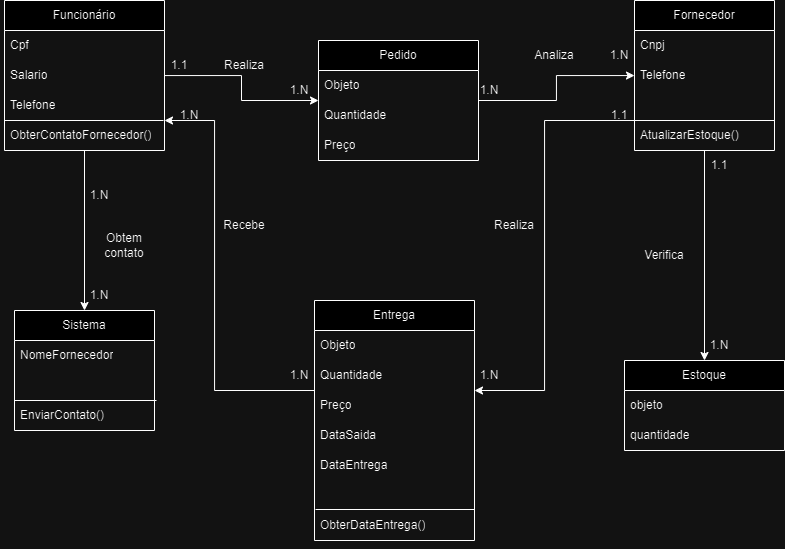

The diagram above was exported from draw.io. Its source (the exported page's mxGraphModel, read from the mxfile embedded in the PNG):
<mxGraphModel dx="1187" dy="634" grid="1" gridSize="10" guides="1" tooltips="1" connect="1" arrows="1" fold="1" page="1" pageScale="1" pageWidth="827" pageHeight="1169" math="0" shadow="0">
  <root>
    <mxCell id="0" />
    <mxCell id="1" parent="0" />
    <mxCell id="j_lGm_guOyuLz6OUjoog-28" style="edgeStyle=orthogonalEdgeStyle;rounded=0;orthogonalLoop=1;jettySize=auto;html=1;" parent="1" source="j_lGm_guOyuLz6OUjoog-1" target="j_lGm_guOyuLz6OUjoog-5" edge="1">
      <mxGeometry relative="1" as="geometry">
        <mxPoint x="100" y="280" as="targetPoint" />
      </mxGeometry>
    </mxCell>
    <mxCell id="j_lGm_guOyuLz6OUjoog-44" style="edgeStyle=orthogonalEdgeStyle;rounded=0;orthogonalLoop=1;jettySize=auto;html=1;" parent="1" source="j_lGm_guOyuLz6OUjoog-1" target="j_lGm_guOyuLz6OUjoog-32" edge="1">
      <mxGeometry relative="1" as="geometry" />
    </mxCell>
    <mxCell id="j_lGm_guOyuLz6OUjoog-1" value="Funcionário" style="swimlane;fontStyle=0;childLayout=stackLayout;horizontal=1;startSize=30;horizontalStack=0;resizeParent=1;resizeParentMax=0;resizeLast=0;collapsible=1;marginBottom=0;whiteSpace=wrap;html=1;" parent="1" vertex="1">
      <mxGeometry x="20" y="20" width="160" height="150" as="geometry">
        <mxRectangle x="20" y="20" width="100" height="30" as="alternateBounds" />
      </mxGeometry>
    </mxCell>
    <mxCell id="j_lGm_guOyuLz6OUjoog-2" value="Cpf" style="text;strokeColor=none;fillColor=none;align=left;verticalAlign=middle;spacingLeft=4;spacingRight=4;overflow=hidden;points=[[0,0.5],[1,0.5]];portConstraint=eastwest;rotatable=0;whiteSpace=wrap;html=1;" parent="j_lGm_guOyuLz6OUjoog-1" vertex="1">
      <mxGeometry y="30" width="160" height="30" as="geometry" />
    </mxCell>
    <mxCell id="j_lGm_guOyuLz6OUjoog-3" value="Salario" style="text;strokeColor=none;fillColor=none;align=left;verticalAlign=middle;spacingLeft=4;spacingRight=4;overflow=hidden;points=[[0,0.5],[1,0.5]];portConstraint=eastwest;rotatable=0;whiteSpace=wrap;html=1;" parent="j_lGm_guOyuLz6OUjoog-1" vertex="1">
      <mxGeometry y="60" width="160" height="30" as="geometry" />
    </mxCell>
    <mxCell id="j_lGm_guOyuLz6OUjoog-4" value="Telefone" style="text;strokeColor=none;fillColor=none;align=left;verticalAlign=middle;spacingLeft=4;spacingRight=4;overflow=hidden;points=[[0,0.5],[1,0.5]];portConstraint=eastwest;rotatable=0;whiteSpace=wrap;html=1;" parent="j_lGm_guOyuLz6OUjoog-1" vertex="1">
      <mxGeometry y="90" width="160" height="30" as="geometry" />
    </mxCell>
    <mxCell id="j_lGm_guOyuLz6OUjoog-16" value="ObterContatoFornecedor()" style="text;strokeColor=none;fillColor=none;align=left;verticalAlign=middle;spacingLeft=4;spacingRight=4;overflow=hidden;points=[[0,0.5],[1,0.5]];portConstraint=eastwest;rotatable=0;whiteSpace=wrap;html=1;shadow=1;perimeterSpacing=10;" parent="j_lGm_guOyuLz6OUjoog-1" vertex="1">
      <mxGeometry y="120" width="160" height="30" as="geometry" />
    </mxCell>
    <mxCell id="-vCpMRAEd5pIGILaVRKn-17" value="" style="endArrow=none;html=1;rounded=0;" edge="1" parent="j_lGm_guOyuLz6OUjoog-1">
      <mxGeometry width="50" height="50" relative="1" as="geometry">
        <mxPoint y="120" as="sourcePoint" />
        <mxPoint x="159" y="120" as="targetPoint" />
      </mxGeometry>
    </mxCell>
    <mxCell id="j_lGm_guOyuLz6OUjoog-5" value="Sistema" style="swimlane;fontStyle=0;childLayout=stackLayout;horizontal=1;startSize=30;horizontalStack=0;resizeParent=1;resizeParentMax=0;resizeLast=0;collapsible=1;marginBottom=0;whiteSpace=wrap;html=1;" parent="1" vertex="1">
      <mxGeometry x="30" y="330" width="140" height="120" as="geometry" />
    </mxCell>
    <mxCell id="j_lGm_guOyuLz6OUjoog-8" value="NomeFornecedor" style="text;strokeColor=none;fillColor=none;align=left;verticalAlign=middle;spacingLeft=4;spacingRight=4;overflow=hidden;points=[[0,0.5],[1,0.5]];portConstraint=eastwest;rotatable=0;whiteSpace=wrap;html=1;" parent="j_lGm_guOyuLz6OUjoog-5" vertex="1">
      <mxGeometry y="30" width="140" height="30" as="geometry" />
    </mxCell>
    <UserObject label="" id="-vCpMRAEd5pIGILaVRKn-13">
      <mxCell style="text;strokeColor=none;fillColor=none;align=left;verticalAlign=middle;spacingLeft=4;spacingRight=4;overflow=hidden;points=[[0,0.5],[1,0.5]];portConstraint=eastwest;rotatable=0;whiteSpace=wrap;html=1;shadow=1;perimeterSpacing=1;glass=0;rounded=0;container=0;collapsible=0;treeFolding=0;enumerate=0;" vertex="1" parent="j_lGm_guOyuLz6OUjoog-5">
        <mxGeometry y="60" width="140" height="30" as="geometry" />
      </mxCell>
    </UserObject>
    <mxCell id="-vCpMRAEd5pIGILaVRKn-18" value="" style="endArrow=none;html=1;rounded=0;" edge="1" parent="j_lGm_guOyuLz6OUjoog-5">
      <mxGeometry width="50" height="50" relative="1" as="geometry">
        <mxPoint y="90" as="sourcePoint" />
        <mxPoint x="142" y="90" as="targetPoint" />
      </mxGeometry>
    </mxCell>
    <UserObject label="EnviarContato()" id="-vCpMRAEd5pIGILaVRKn-14">
      <mxCell style="text;strokeColor=none;fillColor=none;align=left;verticalAlign=middle;spacingLeft=4;spacingRight=4;overflow=hidden;points=[[0,0.5],[1,0.5]];portConstraint=eastwest;rotatable=0;whiteSpace=wrap;html=1;shadow=1;perimeterSpacing=1;glass=0;rounded=0;container=0;collapsible=0;treeFolding=0;enumerate=0;" vertex="1" parent="j_lGm_guOyuLz6OUjoog-5">
        <mxGeometry y="90" width="140" height="30" as="geometry" />
      </mxCell>
    </UserObject>
    <mxCell id="j_lGm_guOyuLz6OUjoog-50" style="edgeStyle=orthogonalEdgeStyle;rounded=0;orthogonalLoop=1;jettySize=auto;html=1;" parent="1" source="j_lGm_guOyuLz6OUjoog-9" target="j_lGm_guOyuLz6OUjoog-38" edge="1">
      <mxGeometry relative="1" as="geometry" />
    </mxCell>
    <mxCell id="-vCpMRAEd5pIGILaVRKn-1" style="edgeStyle=orthogonalEdgeStyle;rounded=0;orthogonalLoop=1;jettySize=auto;html=1;" edge="1" parent="1" source="j_lGm_guOyuLz6OUjoog-9" target="j_lGm_guOyuLz6OUjoog-51">
      <mxGeometry relative="1" as="geometry">
        <Array as="points">
          <mxPoint x="560" y="140" />
          <mxPoint x="560" y="410" />
        </Array>
      </mxGeometry>
    </mxCell>
    <mxCell id="j_lGm_guOyuLz6OUjoog-9" value="Fornecedor" style="swimlane;fontStyle=0;childLayout=stackLayout;horizontal=1;startSize=30;horizontalStack=0;resizeParent=1;resizeParentMax=0;resizeLast=0;collapsible=1;marginBottom=0;whiteSpace=wrap;html=1;" parent="1" vertex="1">
      <mxGeometry x="650" y="20" width="140" height="150" as="geometry" />
    </mxCell>
    <mxCell id="j_lGm_guOyuLz6OUjoog-10" value="Cnpj" style="text;strokeColor=none;fillColor=none;align=left;verticalAlign=middle;spacingLeft=4;spacingRight=4;overflow=hidden;points=[[0,0.5],[1,0.5]];portConstraint=eastwest;rotatable=0;whiteSpace=wrap;html=1;" parent="j_lGm_guOyuLz6OUjoog-9" vertex="1">
      <mxGeometry y="30" width="140" height="30" as="geometry" />
    </mxCell>
    <mxCell id="j_lGm_guOyuLz6OUjoog-11" value="Telefone" style="text;strokeColor=none;fillColor=none;align=left;verticalAlign=middle;spacingLeft=4;spacingRight=4;overflow=hidden;points=[[0,0.5],[1,0.5]];portConstraint=eastwest;rotatable=0;whiteSpace=wrap;html=1;" parent="j_lGm_guOyuLz6OUjoog-9" vertex="1">
      <mxGeometry y="60" width="140" height="30" as="geometry" />
    </mxCell>
    <UserObject label="" id="j_lGm_guOyuLz6OUjoog-72">
      <mxCell style="text;strokeColor=none;fillColor=none;align=left;verticalAlign=middle;spacingLeft=4;spacingRight=4;overflow=hidden;points=[[0,0.5],[1,0.5]];portConstraint=eastwest;rotatable=0;whiteSpace=wrap;html=1;shadow=1;perimeterSpacing=1;glass=0;rounded=0;container=0;collapsible=0;treeFolding=0;enumerate=0;" parent="j_lGm_guOyuLz6OUjoog-9" vertex="1">
        <mxGeometry y="90" width="140" height="30" as="geometry" />
      </mxCell>
    </UserObject>
    <mxCell id="-vCpMRAEd5pIGILaVRKn-19" value="" style="endArrow=none;html=1;rounded=0;" edge="1" parent="j_lGm_guOyuLz6OUjoog-9">
      <mxGeometry width="50" height="50" relative="1" as="geometry">
        <mxPoint x="-19" y="120" as="sourcePoint" />
        <mxPoint x="140" y="120" as="targetPoint" />
      </mxGeometry>
    </mxCell>
    <mxCell id="j_lGm_guOyuLz6OUjoog-71" value="AtualizarEstoque()" style="text;strokeColor=none;fillColor=none;align=left;verticalAlign=middle;spacingLeft=4;spacingRight=4;overflow=hidden;points=[[0,0.5],[1,0.5]];portConstraint=eastwest;rotatable=0;whiteSpace=wrap;html=1;shadow=1;perimeterSpacing=10;" parent="j_lGm_guOyuLz6OUjoog-9" vertex="1">
      <mxGeometry y="120" width="140" height="30" as="geometry" />
    </mxCell>
    <mxCell id="j_lGm_guOyuLz6OUjoog-45" style="edgeStyle=orthogonalEdgeStyle;rounded=0;orthogonalLoop=1;jettySize=auto;html=1;" parent="1" source="j_lGm_guOyuLz6OUjoog-32" target="j_lGm_guOyuLz6OUjoog-9" edge="1">
      <mxGeometry relative="1" as="geometry" />
    </mxCell>
    <mxCell id="j_lGm_guOyuLz6OUjoog-32" value="Pedido" style="swimlane;fontStyle=0;childLayout=stackLayout;horizontal=1;startSize=30;horizontalStack=0;resizeParent=1;resizeParentMax=0;resizeLast=0;collapsible=1;marginBottom=0;whiteSpace=wrap;html=1;" parent="1" vertex="1">
      <mxGeometry x="334" y="60" width="160" height="120" as="geometry">
        <mxRectangle x="20" y="20" width="100" height="30" as="alternateBounds" />
      </mxGeometry>
    </mxCell>
    <mxCell id="j_lGm_guOyuLz6OUjoog-33" value="Objeto" style="text;strokeColor=none;fillColor=none;align=left;verticalAlign=middle;spacingLeft=4;spacingRight=4;overflow=hidden;points=[[0,0.5],[1,0.5]];portConstraint=eastwest;rotatable=0;whiteSpace=wrap;html=1;" parent="j_lGm_guOyuLz6OUjoog-32" vertex="1">
      <mxGeometry y="30" width="160" height="30" as="geometry" />
    </mxCell>
    <mxCell id="j_lGm_guOyuLz6OUjoog-34" value="Quantidade" style="text;strokeColor=none;fillColor=none;align=left;verticalAlign=middle;spacingLeft=4;spacingRight=4;overflow=hidden;points=[[0,0.5],[1,0.5]];portConstraint=eastwest;rotatable=0;whiteSpace=wrap;html=1;" parent="j_lGm_guOyuLz6OUjoog-32" vertex="1">
      <mxGeometry y="60" width="160" height="30" as="geometry" />
    </mxCell>
    <mxCell id="j_lGm_guOyuLz6OUjoog-35" value="Preço" style="text;strokeColor=none;fillColor=none;align=left;verticalAlign=middle;spacingLeft=4;spacingRight=4;overflow=hidden;points=[[0,0.5],[1,0.5]];portConstraint=eastwest;rotatable=0;whiteSpace=wrap;html=1;" parent="j_lGm_guOyuLz6OUjoog-32" vertex="1">
      <mxGeometry y="90" width="160" height="30" as="geometry" />
    </mxCell>
    <mxCell id="j_lGm_guOyuLz6OUjoog-38" value="Estoque" style="swimlane;fontStyle=0;childLayout=stackLayout;horizontal=1;startSize=30;horizontalStack=0;resizeParent=1;resizeParentMax=0;resizeLast=0;collapsible=1;marginBottom=0;whiteSpace=wrap;html=1;" parent="1" vertex="1">
      <mxGeometry x="640" y="380" width="160" height="90" as="geometry">
        <mxRectangle x="20" y="20" width="100" height="30" as="alternateBounds" />
      </mxGeometry>
    </mxCell>
    <mxCell id="j_lGm_guOyuLz6OUjoog-40" value="objeto" style="text;strokeColor=none;fillColor=none;align=left;verticalAlign=middle;spacingLeft=4;spacingRight=4;overflow=hidden;points=[[0,0.5],[1,0.5]];portConstraint=eastwest;rotatable=0;whiteSpace=wrap;html=1;" parent="j_lGm_guOyuLz6OUjoog-38" vertex="1">
      <mxGeometry y="30" width="160" height="30" as="geometry" />
    </mxCell>
    <mxCell id="j_lGm_guOyuLz6OUjoog-41" value="quantidade" style="text;strokeColor=none;fillColor=none;align=left;verticalAlign=middle;spacingLeft=4;spacingRight=4;overflow=hidden;points=[[0,0.5],[1,0.5]];portConstraint=eastwest;rotatable=0;whiteSpace=wrap;html=1;" parent="j_lGm_guOyuLz6OUjoog-38" vertex="1">
      <mxGeometry y="60" width="160" height="30" as="geometry" />
    </mxCell>
    <mxCell id="j_lGm_guOyuLz6OUjoog-46" value="Realiza" style="text;html=1;align=center;verticalAlign=middle;whiteSpace=wrap;rounded=0;" parent="1" vertex="1">
      <mxGeometry x="230" y="70" width="60" height="30" as="geometry" />
    </mxCell>
    <mxCell id="j_lGm_guOyuLz6OUjoog-47" value="Analiza" style="text;html=1;align=center;verticalAlign=middle;whiteSpace=wrap;rounded=0;" parent="1" vertex="1">
      <mxGeometry x="540" y="60" width="60" height="30" as="geometry" />
    </mxCell>
    <mxCell id="j_lGm_guOyuLz6OUjoog-48" value="Obtem contato" style="text;html=1;align=center;verticalAlign=middle;whiteSpace=wrap;rounded=0;" parent="1" vertex="1">
      <mxGeometry x="110" y="250" width="60" height="30" as="geometry" />
    </mxCell>
    <mxCell id="j_lGm_guOyuLz6OUjoog-49" value="Verifica" style="text;html=1;align=center;verticalAlign=middle;whiteSpace=wrap;rounded=0;" parent="1" vertex="1">
      <mxGeometry x="650" y="260" width="60" height="30" as="geometry" />
    </mxCell>
    <mxCell id="-vCpMRAEd5pIGILaVRKn-2" style="edgeStyle=orthogonalEdgeStyle;rounded=0;orthogonalLoop=1;jettySize=auto;html=1;" edge="1" parent="1" source="j_lGm_guOyuLz6OUjoog-51" target="j_lGm_guOyuLz6OUjoog-1">
      <mxGeometry relative="1" as="geometry">
        <Array as="points">
          <mxPoint x="230" y="410" />
          <mxPoint x="230" y="140" />
        </Array>
      </mxGeometry>
    </mxCell>
    <mxCell id="j_lGm_guOyuLz6OUjoog-51" value="Entrega" style="swimlane;fontStyle=0;childLayout=stackLayout;horizontal=1;startSize=30;horizontalStack=0;resizeParent=1;resizeParentMax=0;resizeLast=0;collapsible=1;marginBottom=0;whiteSpace=wrap;html=1;" parent="1" vertex="1">
      <mxGeometry x="330" y="320" width="160" height="240" as="geometry">
        <mxRectangle x="20" y="20" width="100" height="30" as="alternateBounds" />
      </mxGeometry>
    </mxCell>
    <mxCell id="j_lGm_guOyuLz6OUjoog-52" value="Objeto" style="text;strokeColor=none;fillColor=none;align=left;verticalAlign=middle;spacingLeft=4;spacingRight=4;overflow=hidden;points=[[0,0.5],[1,0.5]];portConstraint=eastwest;rotatable=0;whiteSpace=wrap;html=1;" parent="j_lGm_guOyuLz6OUjoog-51" vertex="1">
      <mxGeometry y="30" width="160" height="30" as="geometry" />
    </mxCell>
    <mxCell id="j_lGm_guOyuLz6OUjoog-53" value="Quantidade" style="text;strokeColor=none;fillColor=none;align=left;verticalAlign=middle;spacingLeft=4;spacingRight=4;overflow=hidden;points=[[0,0.5],[1,0.5]];portConstraint=eastwest;rotatable=0;whiteSpace=wrap;html=1;" parent="j_lGm_guOyuLz6OUjoog-51" vertex="1">
      <mxGeometry y="60" width="160" height="30" as="geometry" />
    </mxCell>
    <mxCell id="j_lGm_guOyuLz6OUjoog-54" value="Preço" style="text;strokeColor=none;fillColor=none;align=left;verticalAlign=middle;spacingLeft=4;spacingRight=4;overflow=hidden;points=[[0,0.5],[1,0.5]];portConstraint=eastwest;rotatable=0;whiteSpace=wrap;html=1;" parent="j_lGm_guOyuLz6OUjoog-51" vertex="1">
      <mxGeometry y="90" width="160" height="30" as="geometry" />
    </mxCell>
    <UserObject label="DataSaida" id="j_lGm_guOyuLz6OUjoog-55">
      <mxCell style="text;strokeColor=none;fillColor=none;align=left;verticalAlign=middle;spacingLeft=4;spacingRight=4;overflow=hidden;points=[[0,0.5],[1,0.5]];portConstraint=eastwest;rotatable=0;whiteSpace=wrap;html=1;shadow=1;perimeterSpacing=1;glass=0;rounded=0;container=0;collapsible=0;treeFolding=0;enumerate=0;" parent="j_lGm_guOyuLz6OUjoog-51" vertex="1">
        <mxGeometry y="120" width="160" height="30" as="geometry" />
      </mxCell>
    </UserObject>
    <UserObject label="DataEntrega" id="-vCpMRAEd5pIGILaVRKn-12">
      <mxCell style="text;strokeColor=none;fillColor=none;align=left;verticalAlign=middle;spacingLeft=4;spacingRight=4;overflow=hidden;points=[[0,0.5],[1,0.5]];portConstraint=eastwest;rotatable=0;whiteSpace=wrap;html=1;shadow=1;perimeterSpacing=1;glass=0;rounded=0;container=0;collapsible=0;treeFolding=0;enumerate=0;" vertex="1" parent="j_lGm_guOyuLz6OUjoog-51">
        <mxGeometry y="150" width="160" height="30" as="geometry" />
      </mxCell>
    </UserObject>
    <UserObject label="" id="-vCpMRAEd5pIGILaVRKn-11">
      <mxCell style="text;strokeColor=none;fillColor=none;align=left;verticalAlign=middle;spacingLeft=4;spacingRight=4;overflow=hidden;points=[[0,0.5],[1,0.5]];portConstraint=eastwest;rotatable=0;whiteSpace=wrap;html=1;shadow=1;perimeterSpacing=1;glass=0;rounded=0;container=0;collapsible=0;treeFolding=0;enumerate=0;" vertex="1" parent="j_lGm_guOyuLz6OUjoog-51">
        <mxGeometry y="180" width="160" height="30" as="geometry" />
      </mxCell>
    </UserObject>
    <mxCell id="-vCpMRAEd5pIGILaVRKn-21" value="" style="endArrow=none;html=1;rounded=0;" edge="1" parent="j_lGm_guOyuLz6OUjoog-51">
      <mxGeometry width="50" height="50" relative="1" as="geometry">
        <mxPoint x="1" y="209" as="sourcePoint" />
        <mxPoint x="160" y="209" as="targetPoint" />
      </mxGeometry>
    </mxCell>
    <mxCell id="j_lGm_guOyuLz6OUjoog-56" value="ObterDataEntrega()" style="text;strokeColor=none;fillColor=none;align=left;verticalAlign=middle;spacingLeft=4;spacingRight=4;overflow=hidden;points=[[0,0.5],[1,0.5]];portConstraint=eastwest;rotatable=0;whiteSpace=wrap;html=1;shadow=1;perimeterSpacing=10;" parent="j_lGm_guOyuLz6OUjoog-51" vertex="1">
      <mxGeometry y="210" width="160" height="30" as="geometry" />
    </mxCell>
    <mxCell id="j_lGm_guOyuLz6OUjoog-57" value="1.N" style="text;html=1;align=center;verticalAlign=middle;whiteSpace=wrap;rounded=0;" parent="1" vertex="1">
      <mxGeometry x="300" y="95" width="30" height="30" as="geometry" />
    </mxCell>
    <mxCell id="j_lGm_guOyuLz6OUjoog-58" value="1.1" style="text;html=1;align=center;verticalAlign=middle;whiteSpace=wrap;rounded=0;" parent="1" vertex="1">
      <mxGeometry x="180" y="75" width="30" height="20" as="geometry" />
    </mxCell>
    <mxCell id="j_lGm_guOyuLz6OUjoog-63" value="1.N" style="text;html=1;align=center;verticalAlign=middle;whiteSpace=wrap;rounded=0;" parent="1" vertex="1">
      <mxGeometry x="490" y="95" width="30" height="30" as="geometry" />
    </mxCell>
    <mxCell id="j_lGm_guOyuLz6OUjoog-66" value="1.N" style="text;html=1;align=center;verticalAlign=middle;whiteSpace=wrap;rounded=0;" parent="1" vertex="1">
      <mxGeometry x="620" y="60" width="30" height="30" as="geometry" />
    </mxCell>
    <mxCell id="j_lGm_guOyuLz6OUjoog-67" value="1.N" style="text;html=1;align=center;verticalAlign=middle;whiteSpace=wrap;rounded=0;" parent="1" vertex="1">
      <mxGeometry x="100" y="300" width="30" height="30" as="geometry" />
    </mxCell>
    <mxCell id="j_lGm_guOyuLz6OUjoog-68" value="1.N" style="text;html=1;align=center;verticalAlign=middle;whiteSpace=wrap;rounded=0;" parent="1" vertex="1">
      <mxGeometry x="100" y="200" width="30" height="30" as="geometry" />
    </mxCell>
    <mxCell id="j_lGm_guOyuLz6OUjoog-69" value="1.N" style="text;html=1;align=center;verticalAlign=middle;whiteSpace=wrap;rounded=0;" parent="1" vertex="1">
      <mxGeometry x="720" y="350" width="30" height="30" as="geometry" />
    </mxCell>
    <mxCell id="j_lGm_guOyuLz6OUjoog-70" value="1.1" style="text;html=1;align=center;verticalAlign=middle;whiteSpace=wrap;rounded=0;" parent="1" vertex="1">
      <mxGeometry x="720" y="170" width="30" height="30" as="geometry" />
    </mxCell>
    <mxCell id="-vCpMRAEd5pIGILaVRKn-3" value="Realiza" style="text;html=1;align=center;verticalAlign=middle;whiteSpace=wrap;rounded=0;" vertex="1" parent="1">
      <mxGeometry x="500" y="230" width="60" height="30" as="geometry" />
    </mxCell>
    <mxCell id="-vCpMRAEd5pIGILaVRKn-4" value="Recebe" style="text;html=1;align=center;verticalAlign=middle;whiteSpace=wrap;rounded=0;" vertex="1" parent="1">
      <mxGeometry x="230" y="230" width="60" height="30" as="geometry" />
    </mxCell>
    <mxCell id="-vCpMRAEd5pIGILaVRKn-5" value="1.1" style="text;html=1;align=center;verticalAlign=middle;whiteSpace=wrap;rounded=0;" vertex="1" parent="1">
      <mxGeometry x="620" y="120" width="30" height="30" as="geometry" />
    </mxCell>
    <mxCell id="-vCpMRAEd5pIGILaVRKn-7" value="1.N" style="text;html=1;align=center;verticalAlign=middle;whiteSpace=wrap;rounded=0;" vertex="1" parent="1">
      <mxGeometry x="490" y="380" width="30" height="30" as="geometry" />
    </mxCell>
    <mxCell id="-vCpMRAEd5pIGILaVRKn-8" value="1.N" style="text;html=1;align=center;verticalAlign=middle;whiteSpace=wrap;rounded=0;" vertex="1" parent="1">
      <mxGeometry x="300" y="380" width="30" height="30" as="geometry" />
    </mxCell>
    <mxCell id="-vCpMRAEd5pIGILaVRKn-9" value="1.N" style="text;html=1;align=center;verticalAlign=middle;whiteSpace=wrap;rounded=0;" vertex="1" parent="1">
      <mxGeometry x="190" y="120" width="30" height="30" as="geometry" />
    </mxCell>
  </root>
</mxGraphModel>